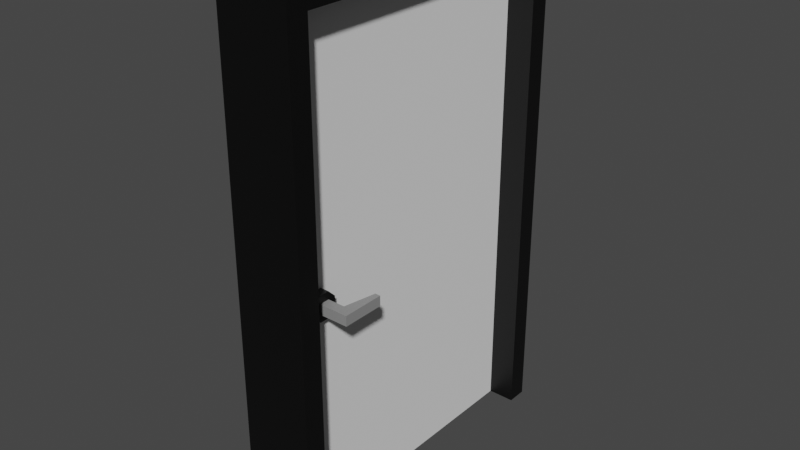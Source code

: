 # Source: DoorDifferent.blend  (saved by Blender 3.1.7; exported with 4.5.12 LTS)
import bpy
from mathutils import Matrix  # noqa: F401  (used for matrix-valued properties, if any)

bpy.ops.wm.read_factory_settings(use_empty=True)
scene = bpy.context.scene
scene.name = 'Scene'

# ---- collections
col_collection = bpy.data.collections.new('Collection'); scene.collection.children.link(col_collection)

# ---- materials (node trees are filled in below, after node groups)
mat_material_001 = bpy.data.materials.new('Material.001')
mat_material_001.use_transparent_shadow = False
mat_material_004 = bpy.data.materials.new('Material.004')
mat_material_004.use_transparent_shadow = False
mat_material_005 = bpy.data.materials.new('Material.005')
mat_material_005.use_transparent_shadow = False
mat_material_006 = bpy.data.materials.new('Material.006')
mat_material_006.use_transparent_shadow = False
mat_material = bpy.data.materials.new('Material')
mat_material.use_transparent_shadow = False

# ---- material node trees
mat_material_001.use_nodes = True; mat_material_001.node_tree.nodes.clear()
_N = mat_material_001.node_tree.nodes; _L = mat_material_001.node_tree.links
n0 = _N.new('ShaderNodeBsdfPrincipled'); n0.name = 'Principled BSDF'; n0.location = (10, 300)
n0.distribution = 'GGX'
n0.subsurface_method = 'RANDOM_WALK_SKIN'
n0.inputs[0].default_value = (0.0, 0.0, 0.0, 1.0)
n0.inputs[3].default_value = 1.45
n0.inputs[27].default_value = (0.0, 0.0, 0.0, 1.0)
n0.inputs[28].default_value = 1.0
n1 = _N.new('ShaderNodeOutputMaterial'); n1.name = 'Material Output'; n1.location = (300, 300)
_L.new(n0.outputs[0], n1.inputs[0])
n1.is_active_output = True
mat_material_004.use_nodes = True; mat_material_004.node_tree.nodes.clear()
_N = mat_material_004.node_tree.nodes; _L = mat_material_004.node_tree.links
n0 = _N.new('ShaderNodeBsdfPrincipled'); n0.name = 'Principled BSDF'; n0.location = (10, 300)
n0.distribution = 'GGX'
n0.subsurface_method = 'RANDOM_WALK_SKIN'
n0.inputs[0].default_value = (0.0, 0.0, 0.0, 1.0)
n0.inputs[3].default_value = 1.45
n0.inputs[27].default_value = (0.0, 0.0, 0.0, 1.0)
n0.inputs[28].default_value = 1.0
n1 = _N.new('ShaderNodeOutputMaterial'); n1.name = 'Material Output'; n1.location = (300, 300)
_L.new(n0.outputs[0], n1.inputs[0])
n1.is_active_output = True
mat_material_005.use_nodes = True; mat_material_005.node_tree.nodes.clear()
_N = mat_material_005.node_tree.nodes; _L = mat_material_005.node_tree.links
n0 = _N.new('ShaderNodeBsdfPrincipled'); n0.name = 'Principled BSDF'; n0.location = (10, 300)
n0.distribution = 'GGX'
n0.subsurface_method = 'RANDOM_WALK_SKIN'
n0.inputs[0].default_value = (0.0, 0.0, 0.0, 1.0)
n0.inputs[3].default_value = 1.45
n0.inputs[27].default_value = (0.0, 0.0, 0.0, 1.0)
n0.inputs[28].default_value = 1.0
n1 = _N.new('ShaderNodeOutputMaterial'); n1.name = 'Material Output'; n1.location = (300, 300)
_L.new(n0.outputs[0], n1.inputs[0])
n1.is_active_output = True
mat_material_006.use_nodes = True; mat_material_006.node_tree.nodes.clear()
_N = mat_material_006.node_tree.nodes; _L = mat_material_006.node_tree.links
n0 = _N.new('ShaderNodeBsdfPrincipled'); n0.name = 'Principled BSDF'; n0.location = (10, 300)
n0.distribution = 'GGX'
n0.subsurface_method = 'RANDOM_WALK_SKIN'
n0.inputs[0].default_value = (0.0, 0.0, 0.0, 1.0)
n0.inputs[3].default_value = 1.45
n0.inputs[27].default_value = (0.0, 0.0, 0.0, 1.0)
n0.inputs[28].default_value = 1.0
n1 = _N.new('ShaderNodeOutputMaterial'); n1.name = 'Material Output'; n1.location = (300, 300)
_L.new(n0.outputs[0], n1.inputs[0])
n1.is_active_output = True
mat_material.use_nodes = True; mat_material.node_tree.nodes.clear()
_N = mat_material.node_tree.nodes; _L = mat_material.node_tree.links
n0 = _N.new('ShaderNodeBsdfPrincipled'); n0.name = 'Principled BSDF'; n0.location = (10, 300)
n0.distribution = 'GGX'
n0.subsurface_method = 'RANDOM_WALK_SKIN'
n0.inputs[0].default_value = (0.2598, 0.2598, 0.2598, 1.0)
n0.inputs[3].default_value = 1.45
n0.inputs[27].default_value = (0.0, 0.0, 0.0, 1.0)
n0.inputs[28].default_value = 1.0
n1 = _N.new('ShaderNodeOutputMaterial'); n1.name = 'Material Output'; n1.location = (300, 300)
_L.new(n0.outputs[0], n1.inputs[0])
n1.is_active_output = True

# ---- world
world_world = bpy.data.worlds.new('World'); scene.world = world_world
world_world.use_nodes = True; world_world.node_tree.nodes.clear()
_N = world_world.node_tree.nodes; _L = world_world.node_tree.links
n0 = _N.new('ShaderNodeOutputWorld'); n0.name = 'World Output'; n0.location = (300, 300)
n1 = _N.new('ShaderNodeBackground'); n1.name = 'Background'; n1.location = (10, 300)
n1.inputs[0].default_value = (0.05088, 0.05088, 0.05088, 1.0)
_L.new(n1.outputs[0], n0.inputs[0])
n0.is_active_output = True
world_world.color = (0.05088, 0.05088, 0.05088)
world_world.use_sun_shadow = False
world_world.sun_shadow_jitter_overblur = 0.0

# ---- meshes
me_cube_001 = bpy.data.meshes.new('Cube.001')
me_cube_001.from_pydata([(-1.0, -7.0, 0.0), (-1.0, -7.0, 12.0), (-1.0, 0.0, 0.0), (-1.0, 0.0, 12.0), (1.0, -7.0, 0.0), (1.0, -7.0, 12.0), (1.0, 0.0, 0.0), (1.0, 0.0, 12.0), (0.0, 0.0, 0.0), (0.0, 0.0, 12.0), (0.0, -7.0, 0.0), (0.0, -7.0, 12.0)], [], [(0, 1, 3, 2), (8, 9, 7, 6), (6, 7, 5, 4), (10, 11, 1, 0), (8, 6, 4, 10), (9, 3, 1, 11), (7, 9, 11, 5), (2, 8, 10, 0), (4, 5, 11, 10), (2, 3, 9, 8)])
_uv = me_cube_001.uv_layers.new(name='UVMap')
_uv.uv.foreach_set('vector', [0.375, 0.0, 0.625, 0.0, 0.625, 0.25, 0.375, 0.25, 0.375, 0.375, 0.625, 0.375, 0.625, 0.5, 0.375, 0.5, 0.375, 0.5, 0.625, 0.5, 0.625, 0.75, 0.375, 0.75, 0.375, 0.875, 0.625, 0.875, 0.625, 1.0, 0.375, 1.0, 0.25, 0.5, 0.375, 0.5, 0.375, 0.75, 0.25, 0.75, 0.75, 0.5, 0.875, 0.5, 0.875, 0.75, 0.75, 0.75, 0.625, 0.5, 0.75, 0.5, 0.75, 0.75, 0.625, 0.75, 0.125, 0.5, 0.25, 0.5, 0.25, 0.75, 0.125, 0.75, 0.375, 0.75, 0.625, 0.75, 0.625, 0.875, 0.375, 0.875, 0.375, 0.25, 0.625, 0.25, 0.625, 0.375, 0.375, 0.375])
me_cube_001.use_remesh_fix_poles = True
me_cube_001.use_remesh_preserve_attributes = False
me_cube_001.update()
me_cube_002 = bpy.data.meshes.new('Cube.002')
me_cube_002.from_pydata([(-1.0, -1.0, -1.0), (-1.0, -1.0, 11.5), (-1.0, -0.5, -1.0), (-1.0, -0.5, 11.5), (1.0, -1.0, -1.0), (1.0, -1.0, 11.5), (1.0, -0.5, -1.0), (1.0, -0.5, 11.5), (-1.0, -1.0, 11.0), (-1.0, -0.5, 11.0), (1.0, -0.5, 11.0), (1.0, -1.0, 11.0), (-1.0, -8.5, 11.0), (-1.0, -8.5, 11.5), (1.0, -8.5, 11.5), (1.0, -8.5, 11.0), (1.0, -8.0, 11.5), (1.0, -8.0, 11.0), (-1.0, -8.0, 11.5), (-1.0, -8.0, 11.0), (1.0, -8.5, -1.0), (-1.0, -8.5, -1.0), (1.0, -8.0, -1.0), (-1.0, -8.0, -1.0)], [], [(8, 1, 3, 9), (9, 3, 7, 10), (10, 7, 5, 11), (17, 16, 14, 15), (2, 6, 4, 0), (7, 3, 1, 5), (4, 11, 8, 0), (6, 10, 11, 4), (2, 9, 10, 6), (0, 8, 9, 2), (15, 14, 13, 12), (16, 18, 13, 14), (19, 17, 22, 23), (18, 19, 12, 13), (1, 8, 19, 18), (8, 11, 17, 19), (5, 1, 18, 16), (11, 5, 16, 17), (23, 22, 20, 21), (12, 19, 23, 21), (17, 15, 20, 22), (15, 12, 21, 20)])
_uv = me_cube_002.uv_layers.new(name='UVMap')
_uv.uv.foreach_set('vector', [0.6044, 0.0, 0.625, 0.0, 0.625, 0.25, 0.6044, 0.25, 0.6044, 0.25, 0.625, 0.25, 0.625, 0.5, 0.6044, 0.5, 0.6044, 0.5, 0.625, 0.5, 0.625, 0.75, 0.6044, 0.75, 0.6044, 0.75, 0.625, 0.75, 0.625, 0.75, 0.6044, 0.75, 0.125, 0.5, 0.375, 0.5, 0.375, 0.75, 0.125, 0.75, 0.625, 0.5, 0.875, 0.5, 0.875, 0.75, 0.625, 0.75, 0.375, 0.75, 0.6044, 0.75, 0.6044, 1.0, 0.375, 1.0, 0.375, 0.5, 0.6044, 0.5, 0.6044, 0.75, 0.375, 0.75, 0.375, 0.25, 0.6044, 0.25, 0.6044, 0.5, 0.375, 0.5, 0.375, 0.0, 0.6044, 0.0, 0.6044, 0.25, 0.375, 0.25, 0.6044, 0.75, 0.625, 0.75, 0.625, 1.0, 0.6044, 1.0, 0.625, 0.75, 0.875, 0.75, 0.875, 0.75, 0.625, 0.75, 0.6044, 1.0, 0.6044, 0.75, 0.6044, 0.75, 0.6044, 1.0, 0.625, 0.0, 0.6044, 0.0, 0.6044, 0.0, 0.625, 0.0, 0.625, 0.0, 0.6044, 0.0, 0.6044, 0.0, 0.625, 0.0, 0.6044, 1.0, 0.6044, 0.75, 0.6044, 0.75, 0.6044, 1.0, 0.625, 0.75, 0.875, 0.75, 0.875, 0.75, 0.625, 0.75, 0.6044, 0.75, 0.625, 0.75, 0.625, 0.75, 0.6044, 0.75, 0.6044, 1.0, 0.6044, 0.75, 0.6044, 0.75, 0.6044, 1.0, 0.6044, 0.0, 0.6044, 0.0, 0.6044, 0.0, 0.6044, 0.0, 0.6044, 0.75, 0.6044, 0.75, 0.6044, 0.75, 0.6044, 0.75, 0.6044, 0.75, 0.6044, 1.0, 0.6044, 1.0, 0.6044, 0.75])
me_cube_002.materials.append(mat_material_001)
me_cube_002.use_remesh_fix_poles = True
me_cube_002.use_remesh_preserve_attributes = False
me_cube_002.update()
me_cylinder_001 = bpy.data.meshes.new('Cylinder.001')
me_cylinder_001.from_pydata([(0.0, 1.0, -1.0), (0.0, 1.0, 1.0), (0.7071, 0.7071, -1.0), (0.7071, 0.7071, 1.0), (1.0, -4.371e-08, -1.0), (1.0, -4.371e-08, 1.0), (0.7071, -0.7071, -1.0), (0.7071, -0.7071, 1.0), (-8.742e-08, -1.0, -1.0), (-8.742e-08, -1.0, 1.0), (-0.7071, -0.7071, -1.0), (-0.7071, -0.7071, 1.0), (-1.0, 1.192e-08, -1.0), (-1.0, 1.192e-08, 1.0), (-0.7071, 0.7071, -1.0), (-0.7071, 0.7071, 1.0)], [], [(0, 1, 3, 2), (2, 3, 5, 4), (4, 5, 7, 6), (6, 7, 9, 8), (8, 9, 11, 10), (10, 11, 13, 12), (3, 1, 15, 13, 11, 9, 7, 5), (12, 13, 15, 14), (14, 15, 1, 0), (0, 2, 4, 6, 8, 10, 12, 14)])
_uv = me_cylinder_001.uv_layers.new(name='UVMap')
_uv.uv.foreach_set('vector', [1.0, 0.5, 1.0, 1.0, 0.875, 1.0, 0.875, 0.5, 0.875, 0.5, 0.875, 1.0, 0.75, 1.0, 0.75, 0.5, 0.75, 0.5, 0.75, 1.0, 0.625, 1.0, 0.625, 0.5, 0.625, 0.5, 0.625, 1.0, 0.5, 1.0, 0.5, 0.5, 0.5, 0.5, 0.5, 1.0, 0.375, 1.0, 0.375, 0.5, 0.375, 0.5, 0.375, 1.0, 0.25, 1.0, 0.25, 0.5, 0.4197, 0.4197, 0.25, 0.49, 0.08029, 0.4197, 0.01, 0.25, 0.08029, 0.08029, 0.25, 0.01, 0.4197, 0.08029, 0.49, 0.25, 0.25, 0.5, 0.25, 1.0, 0.125, 1.0, 0.125, 0.5, 0.125, 0.5, 0.125, 1.0, 0.0, 1.0, 0.0, 0.5, 0.75, 0.49, 0.9197, 0.4197, 0.99, 0.25, 0.9197, 0.08029, 0.75, 0.01, 0.5803, 0.08029, 0.51, 0.25, 0.5803, 0.4197])
me_cylinder_001.materials.append(mat_material_004)
me_cylinder_001.use_remesh_fix_poles = True
me_cylinder_001.use_remesh_preserve_attributes = False
me_cylinder_001.update()
me_cylinder_002 = bpy.data.meshes.new('Cylinder.002')
me_cylinder_002.from_pydata([(0.0, 1.0, -1.0), (0.0, 1.0, 1.0), (0.7071, 0.7071, -1.0), (0.7071, 0.7071, 1.0), (1.0, -4.371e-08, -1.0), (1.0, -4.371e-08, 1.0), (0.7071, -0.7071, -1.0), (0.7071, -0.7071, 1.0), (-8.742e-08, -1.0, -1.0), (-8.742e-08, -1.0, 1.0), (-0.7071, -0.7071, -1.0), (-0.7071, -0.7071, 1.0), (-1.0, 1.192e-08, -1.0), (-1.0, 1.192e-08, 1.0), (-0.7071, 0.7071, -1.0), (-0.7071, 0.7071, 1.0)], [], [(0, 1, 3, 2), (2, 3, 5, 4), (4, 5, 7, 6), (6, 7, 9, 8), (8, 9, 11, 10), (10, 11, 13, 12), (3, 1, 15, 13, 11, 9, 7, 5), (12, 13, 15, 14), (14, 15, 1, 0), (0, 2, 4, 6, 8, 10, 12, 14)])
_uv = me_cylinder_002.uv_layers.new(name='UVMap')
_uv.uv.foreach_set('vector', [1.0, 0.5, 1.0, 1.0, 0.875, 1.0, 0.875, 0.5, 0.875, 0.5, 0.875, 1.0, 0.75, 1.0, 0.75, 0.5, 0.75, 0.5, 0.75, 1.0, 0.625, 1.0, 0.625, 0.5, 0.625, 0.5, 0.625, 1.0, 0.5, 1.0, 0.5, 0.5, 0.5, 0.5, 0.5, 1.0, 0.375, 1.0, 0.375, 0.5, 0.375, 0.5, 0.375, 1.0, 0.25, 1.0, 0.25, 0.5, 0.4197, 0.4197, 0.25, 0.49, 0.08029, 0.4197, 0.01, 0.25, 0.08029, 0.08029, 0.25, 0.01, 0.4197, 0.08029, 0.49, 0.25, 0.25, 0.5, 0.25, 1.0, 0.125, 1.0, 0.125, 0.5, 0.125, 0.5, 0.125, 1.0, 0.0, 1.0, 0.0, 0.5, 0.75, 0.49, 0.9197, 0.4197, 0.99, 0.25, 0.9197, 0.08029, 0.75, 0.01, 0.5803, 0.08029, 0.51, 0.25, 0.5803, 0.4197])
me_cylinder_002.materials.append(mat_material_005)
me_cylinder_002.use_remesh_fix_poles = True
me_cylinder_002.use_remesh_preserve_attributes = False
me_cylinder_002.update()
me_cylinder_003 = bpy.data.meshes.new('Cylinder.003')
me_cylinder_003.from_pydata([(-1.0, 1.0, 0.0), (1.0, 1.0, 0.0), (-1.0, 0.7071, -0.7071), (1.0, 0.7071, -0.7071), (-1.0, -4.371e-08, -1.0), (1.0, -4.371e-08, -1.0), (-1.0, -0.7071, -0.7071), (1.0, -0.7071, -0.7071), (-1.0, -1.0, 1.192e-07), (1.0, -1.0, 5.96e-08), (-1.0, -0.7071, 0.7071), (1.0, -0.7071, 0.7071), (-1.0, 1.192e-08, 1.0), (1.0, 1.192e-08, 1.0), (-1.0, 0.7071, 0.7071), (1.0, 0.7071, 0.7071)], [], [(0, 1, 3, 2), (2, 3, 5, 4), (4, 5, 7, 6), (6, 7, 9, 8), (8, 9, 11, 10), (10, 11, 13, 12), (3, 1, 15, 13, 11, 9, 7, 5), (12, 13, 15, 14), (14, 15, 1, 0), (0, 2, 4, 6, 8, 10, 12, 14)])
_uv = me_cylinder_003.uv_layers.new(name='UVMap')
_uv.uv.foreach_set('vector', [1.0, 0.5, 1.0, 1.0, 0.875, 1.0, 0.875, 0.5, 0.875, 0.5, 0.875, 1.0, 0.75, 1.0, 0.75, 0.5, 0.75, 0.5, 0.75, 1.0, 0.625, 1.0, 0.625, 0.5, 0.625, 0.5, 0.625, 1.0, 0.5, 1.0, 0.5, 0.5, 0.5, 0.5, 0.5, 1.0, 0.375, 1.0, 0.375, 0.5, 0.375, 0.5, 0.375, 1.0, 0.25, 1.0, 0.25, 0.5, 0.4197, 0.4197, 0.25, 0.49, 0.08029, 0.4197, 0.01, 0.25, 0.08029, 0.08029, 0.25, 0.01, 0.4197, 0.08029, 0.49, 0.25, 0.25, 0.5, 0.25, 1.0, 0.125, 1.0, 0.125, 0.5, 0.125, 0.5, 0.125, 1.0, 0.0, 1.0, 0.0, 0.5, 0.75, 0.49, 0.9197, 0.4197, 0.99, 0.25, 0.9197, 0.08029, 0.75, 0.01, 0.5803, 0.08029, 0.51, 0.25, 0.5803, 0.4197])
me_cylinder_003.materials.append(mat_material_006)
me_cylinder_003.use_remesh_fix_poles = True
me_cylinder_003.use_remesh_preserve_attributes = False
me_cylinder_003.update()
me_cube = bpy.data.meshes.new('Cube')
me_cube.from_pydata([(-9.136, -1.0, -1.0), (-9.136, -1.0, 1.0), (-9.136, 1.0, -1.0), (-9.136, 1.0, 1.0), (9.136, -1.0, -1.0), (9.136, -1.0, 1.0), (9.136, 1.0, -1.0), (9.136, 1.0, 1.0), (0.0, 1.0, -1.0), (0.0, 1.0, 1.0), (0.0, -1.0, -1.0), (0.0, -1.0, 1.0), (-4.568, 1.0, -1.0), (-4.568, -1.0, 1.0), (-4.568, 1.0, 1.0), (-4.568, -1.0, -1.0), (4.568, 1.0, 1.0), (4.568, -1.0, -1.0), (4.568, 1.0, -1.0), (4.568, -1.0, 1.0), (6.852, 1.0, 1.0), (6.852, -1.0, -1.0), (6.852, 1.0, -1.0), (6.852, -1.0, 1.0), (-6.852, 1.0, -1.0), (-6.852, -1.0, 1.0), (-6.852, 1.0, 1.0), (-6.852, -1.0, -1.0), (-9.136, 7.322, 1.0), (-9.136, 7.322, -1.0), (-8.081, 7.322, -1.0), (8.082, 7.322, 1.0), (9.136, 7.322, 1.0), (9.136, 7.322, -1.0), (8.082, 7.322, -1.0), (-8.081, 7.322, 1.0)], [], [(0, 1, 3, 2), (7, 6, 33, 32), (6, 7, 5, 4), (27, 25, 1, 0), (22, 6, 4, 21), (26, 3, 1, 25), (16, 9, 11, 19), (12, 8, 10, 15), (17, 19, 11, 10), (12, 14, 9, 8), (24, 26, 14, 12), (24, 12, 15, 27), (9, 14, 13, 11), (10, 11, 13, 15), (21, 23, 19, 17), (20, 16, 19, 23), (8, 18, 17, 10), (8, 9, 16, 18), (7, 20, 23, 5), (4, 5, 23, 21), (18, 22, 21, 17), (18, 16, 20, 22), (2, 24, 27, 0), (22, 20, 31, 34), (14, 26, 25, 13), (15, 13, 25, 27), (34, 31, 32, 33), (29, 28, 35, 30), (24, 2, 29, 30), (3, 26, 35, 28), (26, 24, 30, 35), (6, 22, 34, 33), (20, 7, 32, 31), (2, 3, 28, 29)])
_uv = me_cube.uv_layers.new(name='UVMap')
_uv.uv.foreach_set('vector', [0.375, 0.0, 0.625, 0.0, 0.625, 0.25, 0.375, 0.25, 0.625, 0.5, 0.375, 0.5, 0.375, 0.5, 0.625, 0.5, 0.375, 0.5, 0.625, 0.5, 0.625, 0.75, 0.375, 0.75, 0.375, 0.9688, 0.625, 0.9688, 0.625, 1.0, 0.375, 1.0, 0.3438, 0.5, 0.375, 0.5, 0.375, 0.75, 0.3438, 0.75, 0.8438, 0.5, 0.875, 0.5, 0.875, 0.75, 0.8438, 0.75, 0.6875, 0.5, 0.75, 0.5, 0.75, 0.75, 0.6875, 0.75, 0.1875, 0.5, 0.25, 0.5, 0.25, 0.75, 0.1875, 0.75, 0.375, 0.8125, 0.625, 0.8125, 0.625, 0.875, 0.375, 0.875, 0.375, 0.3125, 0.625, 0.3125, 0.625, 0.375, 0.375, 0.375, 0.375, 0.2812, 0.625, 0.2812, 0.625, 0.3125, 0.375, 0.3125, 0.1562, 0.5, 0.1875, 0.5, 0.1875, 0.75, 0.1562, 0.75, 0.75, 0.5, 0.8125, 0.5, 0.8125, 0.75, 0.75, 0.75, 0.375, 0.875, 0.625, 0.875, 0.625, 0.9375, 0.375, 0.9375, 0.375, 0.7812, 0.625, 0.7812, 0.625, 0.8125, 0.375, 0.8125, 0.6562, 0.5, 0.6875, 0.5, 0.6875, 0.75, 0.6562, 0.75, 0.25, 0.5, 0.3125, 0.5, 0.3125, 0.75, 0.25, 0.75, 0.375, 0.375, 0.625, 0.375, 0.625, 0.4375, 0.375, 0.4375, 0.625, 0.5, 0.6562, 0.5, 0.6562, 0.75, 0.625, 0.75, 0.375, 0.75, 0.625, 0.75, 0.625, 0.7812, 0.375, 0.7812, 0.3125, 0.5, 0.3438, 0.5, 0.3438, 0.75, 0.3125, 0.75, 0.375, 0.4375, 0.625, 0.4375, 0.625, 0.4688, 0.375, 0.4688, 0.125, 0.5, 0.1562, 0.5, 0.1562, 0.75, 0.125, 0.75, 0.375, 0.4688, 0.625, 0.4688, 0.625, 0.4688, 0.375, 0.4688, 0.8125, 0.5, 0.8438, 0.5, 0.8438, 0.75, 0.8125, 0.75, 0.375, 0.9375, 0.625, 0.9375, 0.625, 0.9688, 0.375, 0.9688, 0.375, 0.4688, 0.625, 0.4688, 0.625, 0.5, 0.375, 0.5, 0.375, 0.25, 0.625, 0.25, 0.625, 0.2812, 0.375, 0.2812, 0.1562, 0.5, 0.125, 0.5, 0.125, 0.5, 0.1562, 0.5, 0.875, 0.5, 0.8438, 0.5, 0.8438, 0.5, 0.875, 0.5, 0.625, 0.2812, 0.375, 0.2812, 0.375, 0.2812, 0.625, 0.2812, 0.375, 0.5, 0.3438, 0.5, 0.3438, 0.5, 0.375, 0.5, 0.6562, 0.5, 0.625, 0.5, 0.625, 0.5, 0.6562, 0.5, 0.375, 0.25, 0.625, 0.25, 0.625, 0.25, 0.375, 0.25])
me_cube.materials.append(mat_material)
me_cube.use_remesh_fix_poles = True
me_cube.use_remesh_preserve_attributes = False
me_cube.update()

# ---- objects
ob_cube = bpy.data.objects.new('Cube', me_cube_001)
ob_cube_001 = bpy.data.objects.new('Cube.001', me_cube_002)
ob_cylinder_001 = bpy.data.objects.new('Cylinder.001', me_cylinder_001)
ob_cylinder_002 = bpy.data.objects.new('Cylinder.002', me_cylinder_002)
ob_cylinder_003 = bpy.data.objects.new('Cylinder.003', me_cylinder_003)
ob_cube_002 = bpy.data.objects.new('Cube.002', me_cube)

# ---- transforms, parenting, visibility, modifiers, constraints
ob_cube.location = (0.0, 0.0, 0.0)
ob_cube.scale = (0.2109, 1.0, 1.0)
ob_cube_001.location = (0.0, 1.0, 1.0)
ob_cube_001.scale = (0.8765, 1.0, 1.0)
ob_cylinder_001.location = (0.0, -0.004824, 3.506)
ob_cylinder_001.scale = (0.1488, 0.1488, 0.9538)
ob_cylinder_002.location = (0.0, -0.004824, 8.498)
ob_cylinder_002.scale = (0.1488, 0.1488, 0.9538)
ob_cylinder_003.parent = ob_cube
ob_cylinder_003.matrix_parent_inverse = Matrix(((4.743, -0.0, 0.0, -0.0), (-0.0, 1.0, -0.0, 0.0), (0.0, -0.0, 1.0, -0.0), (-0.0, 0.0, -0.0, 1.0)))
ob_cylinder_003.location = (0.0, -6.39, 5.666)
ob_cylinder_003.rotation_euler = (0.3927, -0.0, 0.0)
ob_cylinder_003.scale = (0.4278, 0.3382, 0.3382)
ob_cube_002.parent = ob_cube
ob_cube_002.matrix_parent_inverse = Matrix(((4.743, -0.0, 0.0, -0.0), (-0.0, 1.0, -0.0, 0.0), (0.0, -0.0, 1.0, -0.0), (-0.0, 0.0, -0.0, 1.0)))
ob_cube_002.location = (1.258e-15, -6.391, 5.666)
ob_cube_002.scale = (0.1237, 0.1237, 0.1237)

# ---- collection membership
col_collection.objects.link(ob_cube)
col_collection.objects.link(ob_cube_001)
col_collection.objects.link(ob_cylinder_001)
col_collection.objects.link(ob_cylinder_002)
col_collection.objects.link(ob_cylinder_003)
col_collection.objects.link(ob_cube_002)

# ---- scene / render settings (as saved in the file)
scene.frame_start = 1; scene.frame_end = 250; scene.frame_set(1)
scene.render.engine = 'BLENDER_EEVEE_NEXT'
scene.cycles.sampling_pattern = 'TABULATED_SOBOL'
scene.cycles.use_light_tree = False
scene.view_settings.view_transform = 'Filmic'
bpy.context.view_layer.update()

# ---- added for rendering (the .blend has no active camera and no usable light): camera, sun
cam_auto = bpy.data.cameras.new('AutoCamera')
cam_auto.lens = 50.0
cam_auto.sensor_width = 36.0
cam_auto.clip_end = 1000.0
ob_auto_camera = bpy.data.objects.new('AutoCamera', cam_auto)
scene.collection.objects.link(ob_auto_camera)
ob_auto_camera.location = (13.8894, -20.1673, 17.3615)
ob_auto_camera.rotation_euler = (1.09748, -7.21219e-08, 0.694738)
scene.camera = ob_auto_camera
light_auto_sun = bpy.data.lights.new('AutoSun', 'SUN')
light_auto_sun.energy = 3.0
light_auto_sun.angle = 0.0523599
ob_auto_sun = bpy.data.objects.new('AutoSun', light_auto_sun)
scene.collection.objects.link(ob_auto_sun)
ob_auto_sun.rotation_euler = (0.872665, 0.174533, 0.523599)
bpy.context.view_layer.update()
